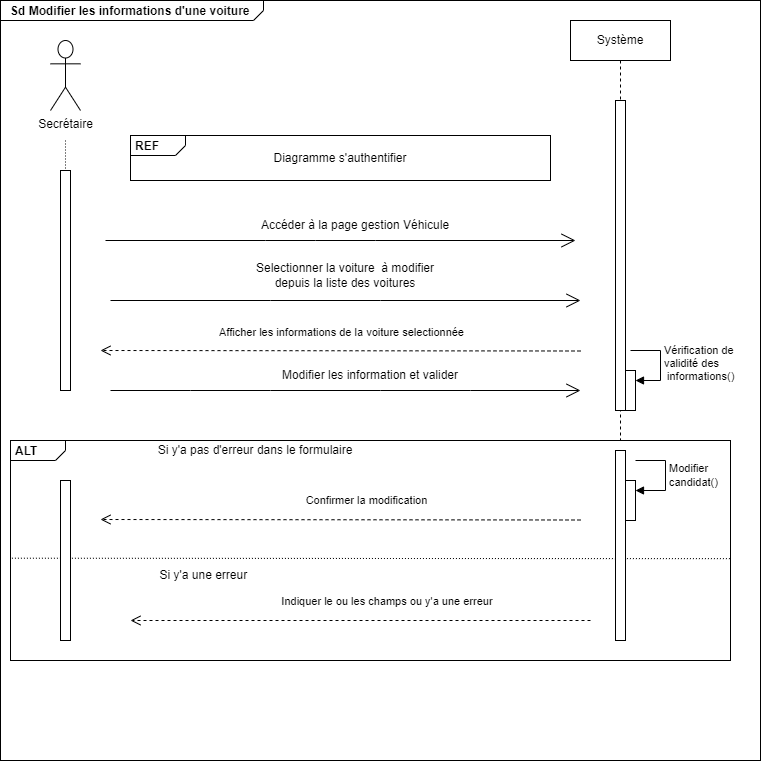

The diagram above was exported from draw.io. Its source (the exported page's mxGraphModel, read from the mxfile embedded in the PNG):
<mxGraphModel dx="1431" dy="1374" grid="1" gridSize="10" guides="1" tooltips="1" connect="1" arrows="1" fold="1" page="1" pageScale="1" pageWidth="850" pageHeight="1100" math="0" shadow="0">
  <root>
    <mxCell id="0" />
    <mxCell id="1" parent="0" />
    <mxCell id="JJxVMYK1_M4ANEbQjyfr-21" value="&lt;p style=&quot;margin:0px;margin-top:4px;margin-left:10px;text-align:left;&quot;&gt;&lt;b&gt;Sd Modifier les informations d'une voiture&lt;/b&gt;&lt;/p&gt;" style="html=1;shape=mxgraph.sysml.package;labelX=263;html=1;overflow=fill;strokeWidth=1;recursiveResize=0;" parent="1" vertex="1">
      <mxGeometry x="-840" y="-20" width="760" height="760" as="geometry" />
    </mxCell>
    <mxCell id="JJxVMYK1_M4ANEbQjyfr-1" value="Secrétaire&lt;br&gt;" style="shape=umlActor;verticalLabelPosition=bottom;verticalAlign=top;html=1;outlineConnect=0;" parent="JJxVMYK1_M4ANEbQjyfr-21" vertex="1">
      <mxGeometry x="50" y="40" width="30" height="70" as="geometry" />
    </mxCell>
    <mxCell id="aM9ryv3xv72pqoxQDRHE-5" value="Système&lt;br&gt;" style="shape=umlLifeline;perimeter=lifelinePerimeter;whiteSpace=wrap;html=1;container=0;dropTarget=0;collapsible=0;recursiveResize=0;outlineConnect=0;portConstraint=eastwest;newEdgeStyle={&quot;edgeStyle&quot;:&quot;elbowEdgeStyle&quot;,&quot;elbow&quot;:&quot;vertical&quot;,&quot;curved&quot;:0,&quot;rounded&quot;:0};" parent="JJxVMYK1_M4ANEbQjyfr-21" vertex="1">
      <mxGeometry x="570" y="20" width="100" height="420" as="geometry" />
    </mxCell>
    <mxCell id="aM9ryv3xv72pqoxQDRHE-6" value="" style="html=1;points=[];perimeter=orthogonalPerimeter;outlineConnect=0;targetShapes=umlLifeline;portConstraint=eastwest;newEdgeStyle={&quot;edgeStyle&quot;:&quot;elbowEdgeStyle&quot;,&quot;elbow&quot;:&quot;vertical&quot;,&quot;curved&quot;:0,&quot;rounded&quot;:0};" parent="aM9ryv3xv72pqoxQDRHE-5" vertex="1">
      <mxGeometry x="45" y="80" width="10" height="310" as="geometry" />
    </mxCell>
    <mxCell id="blW8z2-uSETgaS1ceUKB-54" value="" style="html=1;points=[];perimeter=orthogonalPerimeter;outlineConnect=0;targetShapes=umlLifeline;portConstraint=eastwest;newEdgeStyle={&quot;edgeStyle&quot;:&quot;elbowEdgeStyle&quot;,&quot;elbow&quot;:&quot;vertical&quot;,&quot;curved&quot;:0,&quot;rounded&quot;:0};" parent="aM9ryv3xv72pqoxQDRHE-5" vertex="1">
      <mxGeometry x="55" y="350" width="10" height="40" as="geometry" />
    </mxCell>
    <mxCell id="blW8z2-uSETgaS1ceUKB-55" value="Vérification de &lt;br&gt;validité des&lt;br&gt;&amp;nbsp;informations()" style="html=1;align=left;spacingLeft=2;endArrow=block;rounded=0;edgeStyle=orthogonalEdgeStyle;curved=0;rounded=0;" parent="aM9ryv3xv72pqoxQDRHE-5" target="blW8z2-uSETgaS1ceUKB-54" edge="1">
      <mxGeometry relative="1" as="geometry">
        <mxPoint x="60" y="330" as="sourcePoint" />
        <Array as="points">
          <mxPoint x="90" y="360" />
        </Array>
      </mxGeometry>
    </mxCell>
    <mxCell id="blW8z2-uSETgaS1ceUKB-14" value="" style="html=1;points=[];perimeter=orthogonalPerimeter;outlineConnect=0;targetShapes=umlLifeline;portConstraint=eastwest;newEdgeStyle={&quot;edgeStyle&quot;:&quot;elbowEdgeStyle&quot;,&quot;elbow&quot;:&quot;vertical&quot;,&quot;curved&quot;:0,&quot;rounded&quot;:0};" parent="JJxVMYK1_M4ANEbQjyfr-21" vertex="1">
      <mxGeometry x="60" y="170" width="10" height="220" as="geometry" />
    </mxCell>
    <mxCell id="blW8z2-uSETgaS1ceUKB-12" value="" style="endArrow=none;html=1;rounded=0;dashed=1;dashPattern=1 2;" parent="JJxVMYK1_M4ANEbQjyfr-21" target="blW8z2-uSETgaS1ceUKB-14" edge="1">
      <mxGeometry relative="1" as="geometry">
        <mxPoint x="65" y="140" as="sourcePoint" />
        <mxPoint x="80" y="760" as="targetPoint" />
      </mxGeometry>
    </mxCell>
    <mxCell id="blW8z2-uSETgaS1ceUKB-13" value="" style="resizable=0;html=1;align=right;verticalAlign=bottom;" parent="blW8z2-uSETgaS1ceUKB-12" connectable="0" vertex="1">
      <mxGeometry x="1" relative="1" as="geometry" />
    </mxCell>
    <mxCell id="blW8z2-uSETgaS1ceUKB-15" value="&lt;p style=&quot;margin:0px;margin-top:4px;margin-left:5px;text-align:left;&quot;&gt;&lt;b&gt;REF&lt;/b&gt;&lt;/p&gt;" style="html=1;shape=mxgraph.sysml.package;overflow=fill;labelX=55.23;align=left;spacingLeft=5;verticalAlign=top;spacingTop=-3;" parent="JJxVMYK1_M4ANEbQjyfr-21" vertex="1">
      <mxGeometry x="130" y="135" width="420" height="45" as="geometry" />
    </mxCell>
    <mxCell id="blW8z2-uSETgaS1ceUKB-16" value="Diagramme s'authentifier" style="text;html=1;strokeColor=none;fillColor=none;align=center;verticalAlign=middle;whiteSpace=wrap;rounded=0;" parent="JJxVMYK1_M4ANEbQjyfr-21" vertex="1">
      <mxGeometry x="240" y="142.5" width="200" height="30" as="geometry" />
    </mxCell>
    <mxCell id="blW8z2-uSETgaS1ceUKB-49" value="" style="endArrow=open;endFill=1;endSize=12;html=1;rounded=0;" parent="JJxVMYK1_M4ANEbQjyfr-21" edge="1">
      <mxGeometry width="160" relative="1" as="geometry">
        <mxPoint x="105" y="240" as="sourcePoint" />
        <mxPoint x="575" y="240" as="targetPoint" />
        <Array as="points">
          <mxPoint x="265" y="240" />
          <mxPoint x="315" y="240" />
          <mxPoint x="375" y="240" />
        </Array>
      </mxGeometry>
    </mxCell>
    <mxCell id="blW8z2-uSETgaS1ceUKB-50" value="Accéder à la page gestion Véhicule" style="text;html=1;strokeColor=none;fillColor=none;align=center;verticalAlign=middle;whiteSpace=wrap;rounded=0;" parent="JJxVMYK1_M4ANEbQjyfr-21" vertex="1">
      <mxGeometry x="250" y="210" width="210" height="30" as="geometry" />
    </mxCell>
    <mxCell id="blW8z2-uSETgaS1ceUKB-56" value="&lt;p style=&quot;margin:0px;margin-top:4px;margin-left:5px;text-align:left;&quot;&gt;&lt;b&gt;ALT&lt;/b&gt;&lt;/p&gt;" style="html=1;shape=mxgraph.sysml.package;overflow=fill;labelX=55.23;align=left;spacingLeft=5;verticalAlign=top;spacingTop=-3;" parent="JJxVMYK1_M4ANEbQjyfr-21" vertex="1">
      <mxGeometry x="10" y="440" width="720" height="220" as="geometry" />
    </mxCell>
    <mxCell id="blW8z2-uSETgaS1ceUKB-57" value="Si y'a pas d'erreur dans le formulaire" style="text;html=1;strokeColor=none;fillColor=none;align=center;verticalAlign=middle;whiteSpace=wrap;rounded=0;" parent="JJxVMYK1_M4ANEbQjyfr-21" vertex="1">
      <mxGeometry x="150" y="435" width="210" height="30" as="geometry" />
    </mxCell>
    <mxCell id="blW8z2-uSETgaS1ceUKB-58" value="" style="endArrow=open;endFill=1;endSize=12;html=1;rounded=0;" parent="JJxVMYK1_M4ANEbQjyfr-21" edge="1">
      <mxGeometry width="160" relative="1" as="geometry">
        <mxPoint x="110" y="300" as="sourcePoint" />
        <mxPoint x="580" y="300" as="targetPoint" />
        <Array as="points">
          <mxPoint x="270" y="300" />
          <mxPoint x="380" y="300" />
        </Array>
      </mxGeometry>
    </mxCell>
    <mxCell id="blW8z2-uSETgaS1ceUKB-59" value="Selectionner la voiture&amp;nbsp; à modifier&lt;br&gt;depuis la liste des voitures" style="text;html=1;strokeColor=none;fillColor=none;align=center;verticalAlign=middle;whiteSpace=wrap;rounded=0;" parent="JJxVMYK1_M4ANEbQjyfr-21" vertex="1">
      <mxGeometry x="240" y="260" width="210" height="30" as="geometry" />
    </mxCell>
    <mxCell id="blW8z2-uSETgaS1ceUKB-61" value="Confirmer la modification" style="html=1;verticalAlign=bottom;endArrow=open;dashed=1;endSize=8;edgeStyle=elbowEdgeStyle;elbow=vertical;curved=0;rounded=0;" parent="JJxVMYK1_M4ANEbQjyfr-21" edge="1">
      <mxGeometry x="-0.103" y="-10" relative="1" as="geometry">
        <mxPoint x="580" y="519.5" as="sourcePoint" />
        <mxPoint x="100" y="519" as="targetPoint" />
        <Array as="points">
          <mxPoint x="350" y="519" />
        </Array>
        <mxPoint x="1" as="offset" />
      </mxGeometry>
    </mxCell>
    <mxCell id="blW8z2-uSETgaS1ceUKB-64" value="" style="endArrow=none;html=1;rounded=0;dashed=1;dashPattern=1 2;exitX=0.002;exitY=0.535;exitDx=0;exitDy=0;exitPerimeter=0;entryX=1;entryY=0.537;entryDx=0;entryDy=0;entryPerimeter=0;" parent="JJxVMYK1_M4ANEbQjyfr-21" source="blW8z2-uSETgaS1ceUKB-56" target="blW8z2-uSETgaS1ceUKB-56" edge="1">
      <mxGeometry relative="1" as="geometry">
        <mxPoint x="620" y="610" as="sourcePoint" />
        <mxPoint x="335" y="560" as="targetPoint" />
        <Array as="points">
          <mxPoint x="400" y="558" />
        </Array>
      </mxGeometry>
    </mxCell>
    <mxCell id="blW8z2-uSETgaS1ceUKB-65" value="" style="resizable=0;html=1;align=right;verticalAlign=bottom;" parent="blW8z2-uSETgaS1ceUKB-64" connectable="0" vertex="1">
      <mxGeometry x="1" relative="1" as="geometry" />
    </mxCell>
    <mxCell id="blW8z2-uSETgaS1ceUKB-68" value="Si y'a une erreur&amp;nbsp;" style="text;html=1;strokeColor=none;fillColor=none;align=center;verticalAlign=middle;whiteSpace=wrap;rounded=0;" parent="JJxVMYK1_M4ANEbQjyfr-21" vertex="1">
      <mxGeometry x="100" y="560" width="210" height="30" as="geometry" />
    </mxCell>
    <mxCell id="blW8z2-uSETgaS1ceUKB-69" value="Indiquer le ou les champs ou y'a une erreur&amp;nbsp;" style="html=1;verticalAlign=bottom;endArrow=open;dashed=1;endSize=8;edgeStyle=elbowEdgeStyle;elbow=vertical;curved=0;rounded=0;" parent="JJxVMYK1_M4ANEbQjyfr-21" edge="1">
      <mxGeometry x="-0.12" y="-10" relative="1" as="geometry">
        <mxPoint x="590" y="620" as="sourcePoint" />
        <mxPoint x="130" y="620" as="targetPoint" />
        <Array as="points">
          <mxPoint x="380" y="620" />
        </Array>
        <mxPoint as="offset" />
      </mxGeometry>
    </mxCell>
    <mxCell id="blW8z2-uSETgaS1ceUKB-72" value="" style="html=1;points=[];perimeter=orthogonalPerimeter;outlineConnect=0;targetShapes=umlLifeline;portConstraint=eastwest;newEdgeStyle={&quot;edgeStyle&quot;:&quot;elbowEdgeStyle&quot;,&quot;elbow&quot;:&quot;vertical&quot;,&quot;curved&quot;:0,&quot;rounded&quot;:0};" parent="JJxVMYK1_M4ANEbQjyfr-21" vertex="1">
      <mxGeometry x="60" y="480" width="10" height="160" as="geometry" />
    </mxCell>
    <mxCell id="blW8z2-uSETgaS1ceUKB-73" value="" style="html=1;points=[];perimeter=orthogonalPerimeter;outlineConnect=0;targetShapes=umlLifeline;portConstraint=eastwest;newEdgeStyle={&quot;edgeStyle&quot;:&quot;elbowEdgeStyle&quot;,&quot;elbow&quot;:&quot;vertical&quot;,&quot;curved&quot;:0,&quot;rounded&quot;:0};" parent="JJxVMYK1_M4ANEbQjyfr-21" vertex="1">
      <mxGeometry x="615" y="450" width="10" height="190" as="geometry" />
    </mxCell>
    <mxCell id="blW8z2-uSETgaS1ceUKB-74" value="" style="html=1;points=[];perimeter=orthogonalPerimeter;outlineConnect=0;targetShapes=umlLifeline;portConstraint=eastwest;newEdgeStyle={&quot;edgeStyle&quot;:&quot;elbowEdgeStyle&quot;,&quot;elbow&quot;:&quot;vertical&quot;,&quot;curved&quot;:0,&quot;rounded&quot;:0};" parent="JJxVMYK1_M4ANEbQjyfr-21" vertex="1">
      <mxGeometry x="625" y="480" width="10" height="40" as="geometry" />
    </mxCell>
    <mxCell id="blW8z2-uSETgaS1ceUKB-75" value="Modifier &lt;br&gt;candidat()" style="html=1;align=left;spacingLeft=2;endArrow=block;rounded=0;edgeStyle=orthogonalEdgeStyle;curved=0;rounded=0;" parent="JJxVMYK1_M4ANEbQjyfr-21" target="blW8z2-uSETgaS1ceUKB-74" edge="1">
      <mxGeometry relative="1" as="geometry">
        <mxPoint x="635" y="460" as="sourcePoint" />
        <Array as="points">
          <mxPoint x="665" y="490" />
        </Array>
      </mxGeometry>
    </mxCell>
    <mxCell id="MoYTu8EltsjEwAtXGTOE-1" value="Afficher les informations de la voiture selectionnée" style="html=1;verticalAlign=bottom;endArrow=open;dashed=1;endSize=8;edgeStyle=elbowEdgeStyle;elbow=vertical;curved=0;rounded=0;" parent="JJxVMYK1_M4ANEbQjyfr-21" edge="1">
      <mxGeometry x="0.001" y="-9" relative="1" as="geometry">
        <mxPoint x="580" y="350.5" as="sourcePoint" />
        <mxPoint x="100" y="350" as="targetPoint" />
        <Array as="points">
          <mxPoint x="350" y="350" />
        </Array>
        <mxPoint as="offset" />
      </mxGeometry>
    </mxCell>
    <mxCell id="MoYTu8EltsjEwAtXGTOE-2" value="" style="endArrow=open;endFill=1;endSize=12;html=1;rounded=0;" parent="JJxVMYK1_M4ANEbQjyfr-21" edge="1">
      <mxGeometry width="160" relative="1" as="geometry">
        <mxPoint x="110" y="390" as="sourcePoint" />
        <mxPoint x="580" y="390" as="targetPoint" />
        <Array as="points">
          <mxPoint x="190" y="390" />
          <mxPoint x="270" y="390" />
          <mxPoint x="380" y="390" />
          <mxPoint x="470" y="390" />
        </Array>
      </mxGeometry>
    </mxCell>
    <mxCell id="MoYTu8EltsjEwAtXGTOE-4" value="Modifier les information et valider" style="text;html=1;strokeColor=none;fillColor=none;align=center;verticalAlign=middle;whiteSpace=wrap;rounded=0;" parent="JJxVMYK1_M4ANEbQjyfr-21" vertex="1">
      <mxGeometry x="280" y="360" width="180" height="30" as="geometry" />
    </mxCell>
    <mxCell id="blW8z2-uSETgaS1ceUKB-48" style="edgeStyle=orthogonalEdgeStyle;rounded=0;orthogonalLoop=1;jettySize=auto;html=1;exitX=0.5;exitY=1;exitDx=0;exitDy=0;exitPerimeter=0;" parent="1" source="JJxVMYK1_M4ANEbQjyfr-21" target="JJxVMYK1_M4ANEbQjyfr-21" edge="1">
      <mxGeometry relative="1" as="geometry" />
    </mxCell>
  </root>
</mxGraphModel>